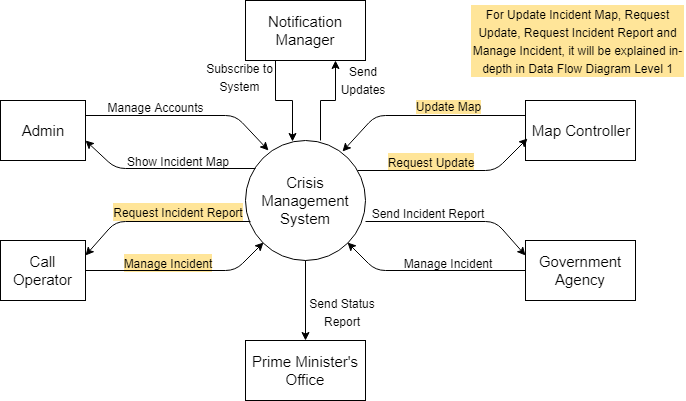

The diagram above was exported from draw.io. Its source (the exported page's mxGraphModel, read from the mxfile embedded in the PNG):
<mxGraphModel dx="754" dy="418" grid="1" gridSize="10" guides="1" tooltips="1" connect="1" arrows="1" fold="1" page="1" pageScale="1" pageWidth="850" pageHeight="1100" math="0" shadow="0">
  <root>
    <mxCell id="0" />
    <mxCell id="1" parent="0" />
    <mxCell id="hNcMCrSJbmdgTHxDVvVY-1" value="Crisis Management System&lt;br style=&quot;font-size: 15px;&quot;&gt;" style="ellipse;whiteSpace=wrap;html=1;aspect=fixed;fontSize=15;" parent="1" vertex="1">
      <mxGeometry x="320" y="160" width="120" height="120" as="geometry" />
    </mxCell>
    <mxCell id="_pKw4JweH5Gmg7vMVQlz-1" style="edgeStyle=orthogonalEdgeStyle;rounded=0;orthogonalLoop=1;jettySize=auto;html=1;exitX=0.25;exitY=1;exitDx=0;exitDy=0;entryX=0.394;entryY=0.011;entryDx=0;entryDy=0;entryPerimeter=0;" edge="1" parent="1" source="hNcMCrSJbmdgTHxDVvVY-2" target="hNcMCrSJbmdgTHxDVvVY-1">
      <mxGeometry relative="1" as="geometry" />
    </mxCell>
    <mxCell id="_pKw4JweH5Gmg7vMVQlz-3" style="edgeStyle=orthogonalEdgeStyle;rounded=0;orthogonalLoop=1;jettySize=auto;html=1;exitX=0.628;exitY=0;exitDx=0;exitDy=0;exitPerimeter=0;entryX=0.75;entryY=1;entryDx=0;entryDy=0;" edge="1" parent="1" source="hNcMCrSJbmdgTHxDVvVY-1" target="hNcMCrSJbmdgTHxDVvVY-2">
      <mxGeometry relative="1" as="geometry">
        <mxPoint x="480" y="60" as="targetPoint" />
      </mxGeometry>
    </mxCell>
    <mxCell id="hNcMCrSJbmdgTHxDVvVY-2" value="Notification Manager&lt;br style=&quot;font-size: 15px&quot;&gt;" style="rounded=0;whiteSpace=wrap;html=1;fontSize=15;" parent="1" vertex="1">
      <mxGeometry x="320" y="20" width="120" height="60" as="geometry" />
    </mxCell>
    <mxCell id="hNcMCrSJbmdgTHxDVvVY-3" value="Admin&lt;br style=&quot;font-size: 15px;&quot;&gt;" style="rounded=0;whiteSpace=wrap;html=1;fontSize=15;" parent="1" vertex="1">
      <mxGeometry x="75" y="120" width="85" height="60" as="geometry" />
    </mxCell>
    <mxCell id="hNcMCrSJbmdgTHxDVvVY-4" value="Call Operator&lt;br style=&quot;font-size: 15px;&quot;&gt;" style="rounded=0;whiteSpace=wrap;html=1;fontSize=15;" parent="1" vertex="1">
      <mxGeometry x="75" y="260" width="85" height="60" as="geometry" />
    </mxCell>
    <mxCell id="hNcMCrSJbmdgTHxDVvVY-5" value="Map Controller&lt;br style=&quot;font-size: 15px&quot;&gt;" style="rounded=0;whiteSpace=wrap;html=1;fontSize=15;" parent="1" vertex="1">
      <mxGeometry x="600" y="120" width="110" height="60" as="geometry" />
    </mxCell>
    <mxCell id="hNcMCrSJbmdgTHxDVvVY-6" value="Government Agency&lt;br style=&quot;font-size: 15px;&quot;&gt;" style="rounded=0;whiteSpace=wrap;html=1;fontSize=15;" parent="1" vertex="1">
      <mxGeometry x="600" y="260" width="110" height="60" as="geometry" />
    </mxCell>
    <mxCell id="hNcMCrSJbmdgTHxDVvVY-7" value="Prime Minister's Office&lt;br style=&quot;font-size: 15px;&quot;&gt;" style="rounded=0;whiteSpace=wrap;html=1;fontSize=15;" parent="1" vertex="1">
      <mxGeometry x="320" y="360" width="120" height="60" as="geometry" />
    </mxCell>
    <mxCell id="hNcMCrSJbmdgTHxDVvVY-11" value="" style="endArrow=classic;html=1;fontSize=15;exitX=0.5;exitY=1;exitDx=0;exitDy=0;entryX=0.5;entryY=0;entryDx=0;entryDy=0;" parent="1" source="hNcMCrSJbmdgTHxDVvVY-1" target="hNcMCrSJbmdgTHxDVvVY-7" edge="1">
      <mxGeometry width="50" height="50" relative="1" as="geometry">
        <mxPoint x="180" y="325" as="sourcePoint" />
        <mxPoint x="440" y="310" as="targetPoint" />
      </mxGeometry>
    </mxCell>
    <mxCell id="hNcMCrSJbmdgTHxDVvVY-16" value="" style="endArrow=classic;html=1;fontSize=15;exitX=0;exitY=0.25;exitDx=0;exitDy=0;entryX=0.806;entryY=0.094;entryDx=0;entryDy=0;entryPerimeter=0;" parent="1" source="hNcMCrSJbmdgTHxDVvVY-5" target="hNcMCrSJbmdgTHxDVvVY-1" edge="1">
      <mxGeometry width="50" height="50" relative="1" as="geometry">
        <mxPoint x="597" y="140" as="sourcePoint" />
        <mxPoint x="420" y="180" as="targetPoint" />
        <Array as="points">
          <mxPoint x="450" y="135" />
        </Array>
      </mxGeometry>
    </mxCell>
    <mxCell id="hNcMCrSJbmdgTHxDVvVY-19" value="" style="endArrow=classic;html=1;fontSize=15;exitX=1;exitY=0.25;exitDx=0;exitDy=0;entryX=0.189;entryY=0.083;entryDx=0;entryDy=0;entryPerimeter=0;" parent="1" source="hNcMCrSJbmdgTHxDVvVY-3" target="hNcMCrSJbmdgTHxDVvVY-1" edge="1">
      <mxGeometry width="50" height="50" relative="1" as="geometry">
        <mxPoint x="330" y="180" as="sourcePoint" />
        <mxPoint x="330" y="185" as="targetPoint" />
        <Array as="points">
          <mxPoint x="310" y="135" />
        </Array>
      </mxGeometry>
    </mxCell>
    <mxCell id="hNcMCrSJbmdgTHxDVvVY-23" value="" style="endArrow=classic;html=1;fontSize=15;entryX=1;entryY=1;entryDx=0;entryDy=0;exitX=0;exitY=0.5;exitDx=0;exitDy=0;" parent="1" source="hNcMCrSJbmdgTHxDVvVY-6" target="hNcMCrSJbmdgTHxDVvVY-1" edge="1">
      <mxGeometry width="50" height="50" relative="1" as="geometry">
        <mxPoint x="613" y="280" as="sourcePoint" />
        <mxPoint x="430" y="243" as="targetPoint" />
        <Array as="points">
          <mxPoint x="450" y="290" />
        </Array>
      </mxGeometry>
    </mxCell>
    <mxCell id="hNcMCrSJbmdgTHxDVvVY-27" value="&lt;font style=&quot;font-size: 12px&quot;&gt;Manage Accounts&lt;/font&gt;&lt;br&gt;" style="text;html=1;strokeColor=none;fillColor=none;align=center;verticalAlign=middle;whiteSpace=wrap;rounded=0;fontSize=15;rotation=0;" parent="1" vertex="1">
      <mxGeometry x="180" y="111" width="100" height="30" as="geometry" />
    </mxCell>
    <mxCell id="hNcMCrSJbmdgTHxDVvVY-30" value="&lt;font style=&quot;font-size: 12px&quot;&gt;Manage Incident&lt;/font&gt;" style="text;html=1;strokeColor=none;fillColor=none;align=center;verticalAlign=middle;whiteSpace=wrap;rounded=0;fontSize=15;rotation=0;labelBackgroundColor=#FFE599;" parent="1" vertex="1">
      <mxGeometry x="195" y="272" width="95" height="20" as="geometry" />
    </mxCell>
    <mxCell id="hNcMCrSJbmdgTHxDVvVY-31" value="&lt;font style=&quot;font-size: 12px&quot;&gt;Send Status Report&lt;/font&gt;" style="text;html=1;strokeColor=none;fillColor=none;align=center;verticalAlign=middle;whiteSpace=wrap;rounded=0;fontSize=15;" parent="1" vertex="1">
      <mxGeometry x="372" y="321" width="90" height="20" as="geometry" />
    </mxCell>
    <mxCell id="hNcMCrSJbmdgTHxDVvVY-35" value="&lt;font style=&quot;font-size: 12px&quot;&gt;Manage Incident&lt;/font&gt;" style="text;html=1;strokeColor=none;fillColor=none;align=center;verticalAlign=middle;whiteSpace=wrap;rounded=0;fontSize=15;rotation=0;" parent="1" vertex="1">
      <mxGeometry x="475" y="272" width="95" height="20" as="geometry" />
    </mxCell>
    <mxCell id="hNcMCrSJbmdgTHxDVvVY-36" value="&lt;font style=&quot;font-size: 12px&quot;&gt;Send Updates&lt;/font&gt;" style="text;html=1;strokeColor=none;fillColor=none;align=center;verticalAlign=middle;whiteSpace=wrap;rounded=0;fontSize=15;" parent="1" vertex="1">
      <mxGeometry x="406" y="89" width="64" height="20" as="geometry" />
    </mxCell>
    <mxCell id="hNcMCrSJbmdgTHxDVvVY-37" value="&lt;font style=&quot;font-size: 12px ; background-color: rgb(255 , 229 , 153)&quot;&gt;Update Map&lt;/font&gt;" style="text;html=1;strokeColor=none;fillColor=none;align=center;verticalAlign=middle;whiteSpace=wrap;rounded=0;fontSize=15;rotation=0;" parent="1" vertex="1">
      <mxGeometry x="460" y="113.5" width="125" height="23" as="geometry" />
    </mxCell>
    <mxCell id="hNcMCrSJbmdgTHxDVvVY-42" value="" style="endArrow=classic;html=1;fontSize=15;entryX=0;entryY=0.25;entryDx=0;entryDy=0;" parent="1" target="hNcMCrSJbmdgTHxDVvVY-6" edge="1">
      <mxGeometry width="50" height="50" relative="1" as="geometry">
        <mxPoint x="440" y="241" as="sourcePoint" />
        <mxPoint x="605" y="255" as="targetPoint" />
        <Array as="points">
          <mxPoint x="570" y="241" />
        </Array>
      </mxGeometry>
    </mxCell>
    <mxCell id="hNcMCrSJbmdgTHxDVvVY-48" value="&lt;font style=&quot;font-size: 12px&quot;&gt;Send Incident Report&lt;/font&gt;" style="text;html=1;strokeColor=none;fillColor=none;align=center;verticalAlign=middle;whiteSpace=wrap;rounded=0;fontSize=15;rotation=0;" parent="1" vertex="1">
      <mxGeometry x="442" y="222" width="120" height="20" as="geometry" />
    </mxCell>
    <mxCell id="hNcMCrSJbmdgTHxDVvVY-50" value="" style="endArrow=classic;html=1;fontSize=15;entryX=1;entryY=1;entryDx=0;entryDy=0;" parent="1" edge="1">
      <mxGeometry width="50" height="50" relative="1" as="geometry">
        <mxPoint x="330" y="188" as="sourcePoint" />
        <mxPoint x="160" y="160" as="targetPoint" />
        <Array as="points">
          <mxPoint x="190" y="188" />
        </Array>
      </mxGeometry>
    </mxCell>
    <mxCell id="hNcMCrSJbmdgTHxDVvVY-51" value="&lt;font style=&quot;font-size: 12px&quot;&gt;Show Incident Map&lt;/font&gt;" style="text;html=1;strokeColor=none;fillColor=none;align=center;verticalAlign=middle;whiteSpace=wrap;rounded=0;fontSize=15;rotation=0;" parent="1" vertex="1">
      <mxGeometry x="195" y="170" width="115" height="20" as="geometry" />
    </mxCell>
    <mxCell id="hNcMCrSJbmdgTHxDVvVY-52" value="&lt;font style=&quot;font-size: 12px&quot;&gt;Request Update&lt;/font&gt;" style="text;html=1;strokeColor=none;fillColor=none;align=center;verticalAlign=middle;whiteSpace=wrap;rounded=0;fontSize=15;labelBackgroundColor=#FFE599;" parent="1" vertex="1">
      <mxGeometry x="445" y="171" width="120" height="20" as="geometry" />
    </mxCell>
    <mxCell id="hNcMCrSJbmdgTHxDVvVY-53" value="" style="endArrow=classic;html=1;fontSize=15;entryX=0.018;entryY=0.633;entryDx=0;entryDy=0;exitX=0.933;exitY=0.25;exitDx=0;exitDy=0;exitPerimeter=0;entryPerimeter=0;" parent="1" source="hNcMCrSJbmdgTHxDVvVY-1" target="hNcMCrSJbmdgTHxDVvVY-5" edge="1">
      <mxGeometry width="50" height="50" relative="1" as="geometry">
        <mxPoint x="587" y="196" as="sourcePoint" />
        <mxPoint x="417" y="168" as="targetPoint" />
        <Array as="points">
          <mxPoint x="570" y="190" />
        </Array>
      </mxGeometry>
    </mxCell>
    <mxCell id="hNcMCrSJbmdgTHxDVvVY-54" value="" style="endArrow=classic;html=1;fontSize=15;exitX=0.039;exitY=0.672;exitDx=0;exitDy=0;exitPerimeter=0;entryX=1;entryY=0.25;entryDx=0;entryDy=0;" parent="1" source="hNcMCrSJbmdgTHxDVvVY-1" target="hNcMCrSJbmdgTHxDVvVY-4" edge="1">
      <mxGeometry width="50" height="50" relative="1" as="geometry">
        <mxPoint x="210" y="292" as="sourcePoint" />
        <mxPoint x="260" y="242" as="targetPoint" />
        <Array as="points">
          <mxPoint x="190" y="241" />
        </Array>
      </mxGeometry>
    </mxCell>
    <mxCell id="hNcMCrSJbmdgTHxDVvVY-55" value="&lt;font style=&quot;font-size: 12px&quot;&gt;Request Incident Report&lt;/font&gt;" style="text;html=1;strokeColor=none;fillColor=none;align=center;verticalAlign=middle;whiteSpace=wrap;rounded=0;fontSize=15;rotation=0;labelBackgroundColor=#FFE599;" parent="1" vertex="1">
      <mxGeometry x="182.5" y="221" width="140" height="20" as="geometry" />
    </mxCell>
    <mxCell id="hNcMCrSJbmdgTHxDVvVY-56" value="" style="endArrow=classic;html=1;fontSize=15;entryX=0;entryY=1;entryDx=0;entryDy=0;exitX=1;exitY=0.5;exitDx=0;exitDy=0;" parent="1" source="hNcMCrSJbmdgTHxDVvVY-4" target="hNcMCrSJbmdgTHxDVvVY-1" edge="1">
      <mxGeometry width="50" height="50" relative="1" as="geometry">
        <mxPoint x="240" y="315" as="sourcePoint" />
        <mxPoint x="290" y="265" as="targetPoint" />
        <Array as="points">
          <mxPoint x="310" y="290" />
        </Array>
      </mxGeometry>
    </mxCell>
    <mxCell id="hNcMCrSJbmdgTHxDVvVY-57" value="&lt;font style=&quot;font-size: 12px&quot;&gt;For Update Incident Map, Request Update, Request Incident Report and Manage Incident, it will be explained in-depth in Data Flow Diagram Level 1&lt;/font&gt;" style="text;html=1;strokeColor=none;fillColor=none;align=center;verticalAlign=middle;whiteSpace=wrap;rounded=0;fontSize=15;labelBackgroundColor=#FFE599;" parent="1" vertex="1">
      <mxGeometry x="545" y="50" width="215" height="20" as="geometry" />
    </mxCell>
    <mxCell id="_pKw4JweH5Gmg7vMVQlz-4" value="&lt;font style=&quot;font-size: 12px&quot;&gt;Subscribe to System&lt;/font&gt;" style="text;html=1;strokeColor=none;fillColor=none;align=center;verticalAlign=middle;whiteSpace=wrap;rounded=0;fontSize=15;" vertex="1" parent="1">
      <mxGeometry x="267.5" y="85.5" width="93" height="20" as="geometry" />
    </mxCell>
  </root>
</mxGraphModel>